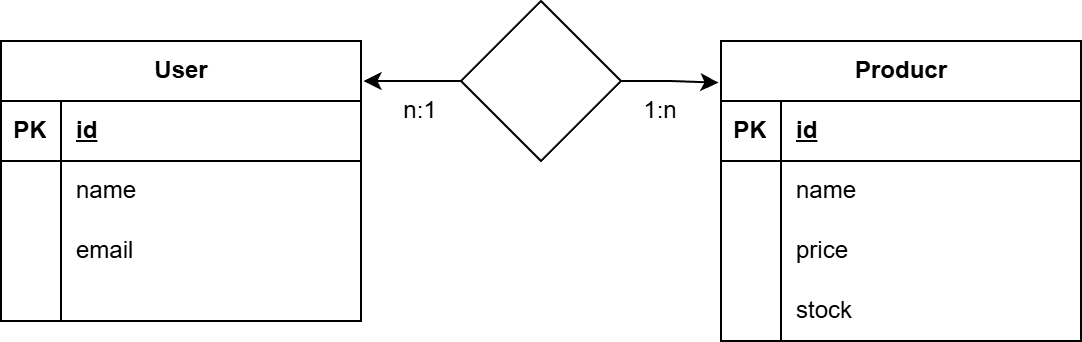

The diagram above was exported from draw.io. Its source (the exported page's mxGraphModel, read from the mxfile embedded in the PNG):
<mxGraphModel dx="1034" dy="564" grid="1" gridSize="10" guides="1" tooltips="1" connect="1" arrows="1" fold="1" page="1" pageScale="1" pageWidth="827" pageHeight="1169" math="0" shadow="0">
  <root>
    <mxCell id="0" />
    <mxCell id="1" parent="0" />
    <mxCell id="2" parent="1" style="shape=table;startSize=30;container=1;collapsible=1;childLayout=tableLayout;fixedRows=1;rowLines=0;fontStyle=1;align=center;resizeLast=1;html=1;" value="User" vertex="1">
      <mxGeometry height="140" width="180" x="80" y="130" as="geometry" />
    </mxCell>
    <mxCell id="3" parent="2" style="shape=tableRow;horizontal=0;startSize=0;swimlaneHead=0;swimlaneBody=0;fillColor=none;collapsible=0;dropTarget=0;points=[[0,0.5],[1,0.5]];portConstraint=eastwest;top=0;left=0;right=0;bottom=1;" value="" vertex="1">
      <mxGeometry height="30" width="180" y="30" as="geometry" />
    </mxCell>
    <mxCell id="4" parent="3" style="shape=partialRectangle;connectable=0;fillColor=none;top=0;left=0;bottom=0;right=0;fontStyle=1;overflow=hidden;whiteSpace=wrap;html=1;" value="PK" vertex="1">
      <mxGeometry height="30" width="30" as="geometry">
        <mxRectangle height="30" width="30" as="alternateBounds" />
      </mxGeometry>
    </mxCell>
    <mxCell id="5" parent="3" style="shape=partialRectangle;connectable=0;fillColor=none;top=0;left=0;bottom=0;right=0;align=left;spacingLeft=6;fontStyle=5;overflow=hidden;whiteSpace=wrap;html=1;" value="id" vertex="1">
      <mxGeometry height="30" width="150" x="30" as="geometry">
        <mxRectangle height="30" width="150" as="alternateBounds" />
      </mxGeometry>
    </mxCell>
    <mxCell id="6" parent="2" style="shape=tableRow;horizontal=0;startSize=0;swimlaneHead=0;swimlaneBody=0;fillColor=none;collapsible=0;dropTarget=0;points=[[0,0.5],[1,0.5]];portConstraint=eastwest;top=0;left=0;right=0;bottom=0;" value="" vertex="1">
      <mxGeometry height="30" width="180" y="60" as="geometry" />
    </mxCell>
    <mxCell id="7" parent="6" style="shape=partialRectangle;connectable=0;fillColor=none;top=0;left=0;bottom=0;right=0;editable=1;overflow=hidden;whiteSpace=wrap;html=1;" value="" vertex="1">
      <mxGeometry height="30" width="30" as="geometry">
        <mxRectangle height="30" width="30" as="alternateBounds" />
      </mxGeometry>
    </mxCell>
    <mxCell id="8" parent="6" style="shape=partialRectangle;connectable=0;fillColor=none;top=0;left=0;bottom=0;right=0;align=left;spacingLeft=6;overflow=hidden;whiteSpace=wrap;html=1;" value="name" vertex="1">
      <mxGeometry height="30" width="150" x="30" as="geometry">
        <mxRectangle height="30" width="150" as="alternateBounds" />
      </mxGeometry>
    </mxCell>
    <mxCell id="9" parent="2" style="shape=tableRow;horizontal=0;startSize=0;swimlaneHead=0;swimlaneBody=0;fillColor=none;collapsible=0;dropTarget=0;points=[[0,0.5],[1,0.5]];portConstraint=eastwest;top=0;left=0;right=0;bottom=0;" value="" vertex="1">
      <mxGeometry height="30" width="180" y="90" as="geometry" />
    </mxCell>
    <mxCell id="10" parent="9" style="shape=partialRectangle;connectable=0;fillColor=none;top=0;left=0;bottom=0;right=0;editable=1;overflow=hidden;whiteSpace=wrap;html=1;" value="" vertex="1">
      <mxGeometry height="30" width="30" as="geometry">
        <mxRectangle height="30" width="30" as="alternateBounds" />
      </mxGeometry>
    </mxCell>
    <mxCell id="11" parent="9" style="shape=partialRectangle;connectable=0;fillColor=none;top=0;left=0;bottom=0;right=0;align=left;spacingLeft=6;overflow=hidden;whiteSpace=wrap;html=1;" value="email" vertex="1">
      <mxGeometry height="30" width="150" x="30" as="geometry">
        <mxRectangle height="30" width="150" as="alternateBounds" />
      </mxGeometry>
    </mxCell>
    <mxCell id="12" parent="2" style="shape=tableRow;horizontal=0;startSize=0;swimlaneHead=0;swimlaneBody=0;fillColor=none;collapsible=0;dropTarget=0;points=[[0,0.5],[1,0.5]];portConstraint=eastwest;top=0;left=0;right=0;bottom=0;" value="" vertex="1">
      <mxGeometry height="20" width="180" y="120" as="geometry" />
    </mxCell>
    <mxCell id="13" parent="12" style="shape=partialRectangle;connectable=0;fillColor=none;top=0;left=0;bottom=0;right=0;editable=1;overflow=hidden;whiteSpace=wrap;html=1;" value="" vertex="1">
      <mxGeometry height="20" width="30" as="geometry">
        <mxRectangle height="20" width="30" as="alternateBounds" />
      </mxGeometry>
    </mxCell>
    <mxCell id="14" parent="12" style="shape=partialRectangle;connectable=0;fillColor=none;top=0;left=0;bottom=0;right=0;align=left;spacingLeft=6;overflow=hidden;whiteSpace=wrap;html=1;" value="" vertex="1">
      <mxGeometry height="20" width="150" x="30" as="geometry">
        <mxRectangle height="20" width="150" as="alternateBounds" />
      </mxGeometry>
    </mxCell>
    <mxCell id="15" parent="1" style="shape=table;startSize=30;container=1;collapsible=1;childLayout=tableLayout;fixedRows=1;rowLines=0;fontStyle=1;align=center;resizeLast=1;html=1;" value="Producr" vertex="1">
      <mxGeometry height="150" width="180" x="440" y="130" as="geometry" />
    </mxCell>
    <mxCell id="16" parent="15" style="shape=tableRow;horizontal=0;startSize=0;swimlaneHead=0;swimlaneBody=0;fillColor=none;collapsible=0;dropTarget=0;points=[[0,0.5],[1,0.5]];portConstraint=eastwest;top=0;left=0;right=0;bottom=1;" value="" vertex="1">
      <mxGeometry height="30" width="180" y="30" as="geometry" />
    </mxCell>
    <mxCell id="17" parent="16" style="shape=partialRectangle;connectable=0;fillColor=none;top=0;left=0;bottom=0;right=0;fontStyle=1;overflow=hidden;whiteSpace=wrap;html=1;" value="PK" vertex="1">
      <mxGeometry height="30" width="30" as="geometry">
        <mxRectangle height="30" width="30" as="alternateBounds" />
      </mxGeometry>
    </mxCell>
    <mxCell id="18" parent="16" style="shape=partialRectangle;connectable=0;fillColor=none;top=0;left=0;bottom=0;right=0;align=left;spacingLeft=6;fontStyle=5;overflow=hidden;whiteSpace=wrap;html=1;" value="id" vertex="1">
      <mxGeometry height="30" width="150" x="30" as="geometry">
        <mxRectangle height="30" width="150" as="alternateBounds" />
      </mxGeometry>
    </mxCell>
    <mxCell id="19" parent="15" style="shape=tableRow;horizontal=0;startSize=0;swimlaneHead=0;swimlaneBody=0;fillColor=none;collapsible=0;dropTarget=0;points=[[0,0.5],[1,0.5]];portConstraint=eastwest;top=0;left=0;right=0;bottom=0;" value="" vertex="1">
      <mxGeometry height="30" width="180" y="60" as="geometry" />
    </mxCell>
    <mxCell id="20" parent="19" style="shape=partialRectangle;connectable=0;fillColor=none;top=0;left=0;bottom=0;right=0;editable=1;overflow=hidden;whiteSpace=wrap;html=1;" value="" vertex="1">
      <mxGeometry height="30" width="30" as="geometry">
        <mxRectangle height="30" width="30" as="alternateBounds" />
      </mxGeometry>
    </mxCell>
    <mxCell id="21" parent="19" style="shape=partialRectangle;connectable=0;fillColor=none;top=0;left=0;bottom=0;right=0;align=left;spacingLeft=6;overflow=hidden;whiteSpace=wrap;html=1;" value="name" vertex="1">
      <mxGeometry height="30" width="150" x="30" as="geometry">
        <mxRectangle height="30" width="150" as="alternateBounds" />
      </mxGeometry>
    </mxCell>
    <mxCell id="22" parent="15" style="shape=tableRow;horizontal=0;startSize=0;swimlaneHead=0;swimlaneBody=0;fillColor=none;collapsible=0;dropTarget=0;points=[[0,0.5],[1,0.5]];portConstraint=eastwest;top=0;left=0;right=0;bottom=0;" value="" vertex="1">
      <mxGeometry height="30" width="180" y="90" as="geometry" />
    </mxCell>
    <mxCell id="23" parent="22" style="shape=partialRectangle;connectable=0;fillColor=none;top=0;left=0;bottom=0;right=0;editable=1;overflow=hidden;whiteSpace=wrap;html=1;" value="" vertex="1">
      <mxGeometry height="30" width="30" as="geometry">
        <mxRectangle height="30" width="30" as="alternateBounds" />
      </mxGeometry>
    </mxCell>
    <mxCell id="24" parent="22" style="shape=partialRectangle;connectable=0;fillColor=none;top=0;left=0;bottom=0;right=0;align=left;spacingLeft=6;overflow=hidden;whiteSpace=wrap;html=1;" value="price" vertex="1">
      <mxGeometry height="30" width="150" x="30" as="geometry">
        <mxRectangle height="30" width="150" as="alternateBounds" />
      </mxGeometry>
    </mxCell>
    <mxCell id="25" parent="15" style="shape=tableRow;horizontal=0;startSize=0;swimlaneHead=0;swimlaneBody=0;fillColor=none;collapsible=0;dropTarget=0;points=[[0,0.5],[1,0.5]];portConstraint=eastwest;top=0;left=0;right=0;bottom=0;" value="" vertex="1">
      <mxGeometry height="30" width="180" y="120" as="geometry" />
    </mxCell>
    <mxCell id="26" parent="25" style="shape=partialRectangle;connectable=0;fillColor=none;top=0;left=0;bottom=0;right=0;editable=1;overflow=hidden;whiteSpace=wrap;html=1;" value="" vertex="1">
      <mxGeometry height="30" width="30" as="geometry">
        <mxRectangle height="30" width="30" as="alternateBounds" />
      </mxGeometry>
    </mxCell>
    <mxCell id="27" parent="25" style="shape=partialRectangle;connectable=0;fillColor=none;top=0;left=0;bottom=0;right=0;align=left;spacingLeft=6;overflow=hidden;whiteSpace=wrap;html=1;" value="stock" vertex="1">
      <mxGeometry height="30" width="150" x="30" as="geometry">
        <mxRectangle height="30" width="150" as="alternateBounds" />
      </mxGeometry>
    </mxCell>
    <mxCell id="28" parent="1" style="rhombus;whiteSpace=wrap;html=1;" value="" vertex="1">
      <mxGeometry height="80" width="80" x="310" y="110" as="geometry" />
    </mxCell>
    <mxCell id="29" edge="1" parent="1" source="28" style="edgeStyle=orthogonalEdgeStyle;rounded=0;orthogonalLoop=1;jettySize=auto;html=1;exitX=0;exitY=0.5;exitDx=0;exitDy=0;entryX=1.007;entryY=0.143;entryDx=0;entryDy=0;entryPerimeter=0;" target="2">
      <mxGeometry relative="1" as="geometry" />
    </mxCell>
    <mxCell id="30" edge="1" parent="1" source="28" style="edgeStyle=orthogonalEdgeStyle;rounded=0;orthogonalLoop=1;jettySize=auto;html=1;exitX=1;exitY=0.5;exitDx=0;exitDy=0;entryX=-0.007;entryY=0.139;entryDx=0;entryDy=0;entryPerimeter=0;" target="15">
      <mxGeometry relative="1" as="geometry" />
    </mxCell>
    <mxCell id="31" parent="1" style="text;html=1;whiteSpace=wrap;strokeColor=none;fillColor=none;align=center;verticalAlign=middle;rounded=0;" value="n:1" vertex="1">
      <mxGeometry height="30" width="60" x="260" y="150" as="geometry" />
    </mxCell>
    <mxCell id="32" parent="1" style="text;html=1;whiteSpace=wrap;strokeColor=none;fillColor=none;align=center;verticalAlign=middle;rounded=0;" value="1:n" vertex="1">
      <mxGeometry height="30" width="60" x="380" y="150" as="geometry" />
    </mxCell>
  </root>
</mxGraphModel>